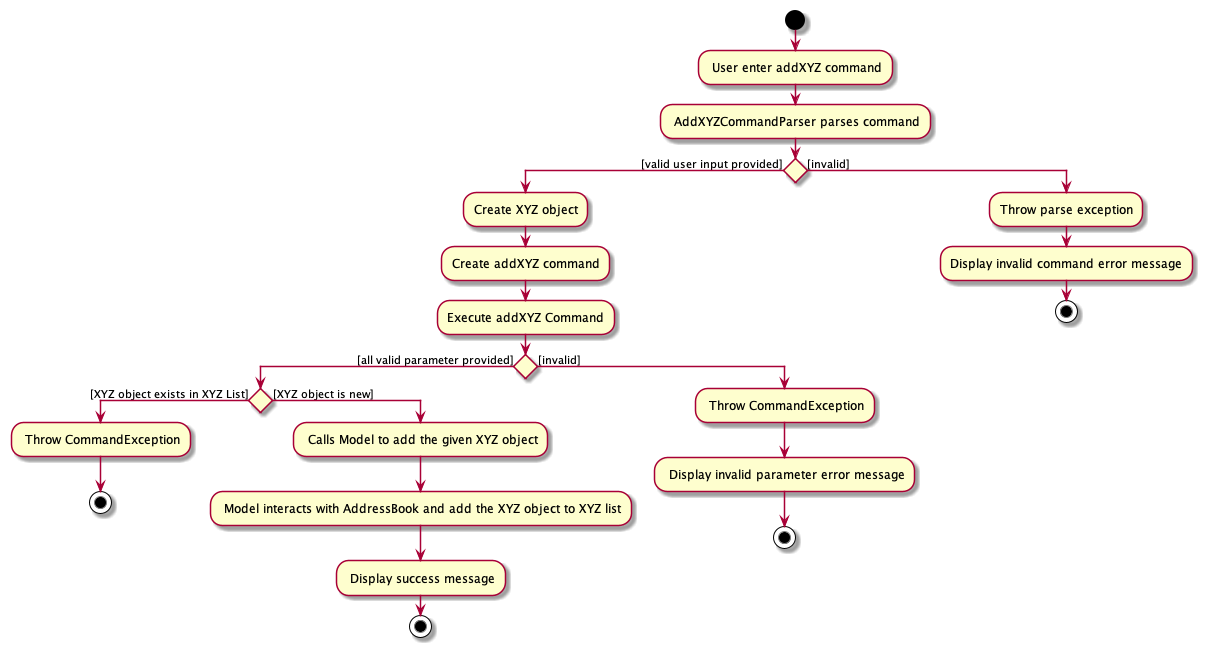

The diagram above was rendered by PlantUML. Its source (embedded in the PNG):
@startuml
start
: User enter addXYZ command;
: AddXYZCommandParser parses command;

if () then ([valid user input provided])
  :Create XYZ object;
  :Create addXYZ command;
  :Execute addXYZ Command;
  if () then ([all valid parameter provided])
     if () then ([XYZ object exists in XYZ List])
        : Throw CommandException;
     stop
     else ([XYZ object is new])
        : Calls Model to add the given XYZ object;
        : Model interacts with AddressBook and add the XYZ object to XYZ list;
        : Display success message;
     stop
     endif
  else ([invalid])
   : Throw CommandException;
   : Display invalid parameter error message;
   stop
  endif
else ([invalid])
  :Throw parse exception;
  :Display invalid command error message;
  stop
endif
@enduml